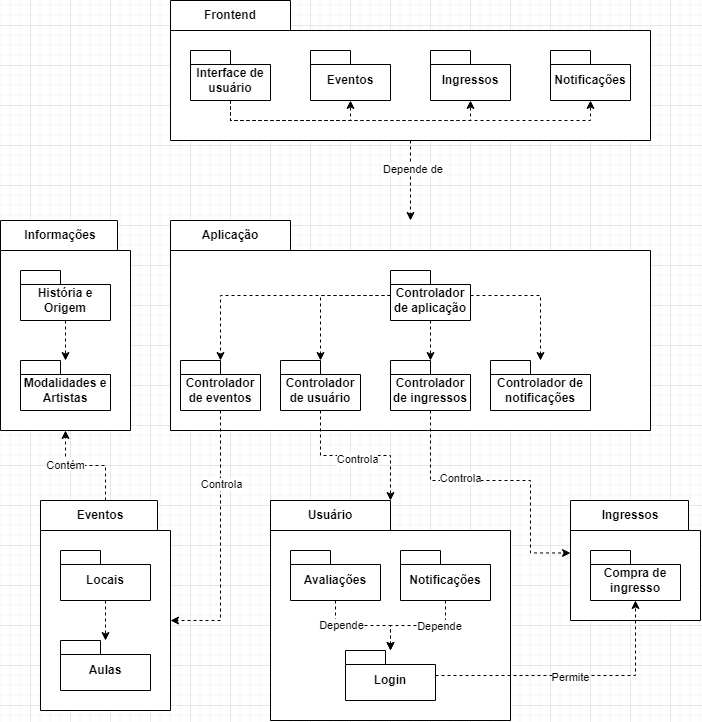

The diagram above was exported from draw.io. Its source (the exported page's mxGraphModel, read from the mxfile embedded in the PNG):
<mxGraphModel dx="1726" dy="997" grid="1" gridSize="10" guides="1" tooltips="1" connect="1" arrows="1" fold="1" page="1" pageScale="1" pageWidth="720" pageHeight="750" math="0" shadow="0">
  <root>
    <mxCell id="0" />
    <mxCell id="1" parent="0" />
    <mxCell id="L0473iU6MRVbM71440rZ-72" style="edgeStyle=orthogonalEdgeStyle;rounded=0;orthogonalLoop=1;jettySize=auto;html=1;dashed=1;" edge="1" parent="1" source="L0473iU6MRVbM71440rZ-4" target="L0473iU6MRVbM71440rZ-11">
      <mxGeometry relative="1" as="geometry" />
    </mxCell>
    <mxCell id="L0473iU6MRVbM71440rZ-73" value="Depende de&amp;nbsp;" style="edgeLabel;html=1;align=center;verticalAlign=middle;resizable=0;points=[];" vertex="1" connectable="0" parent="L0473iU6MRVbM71440rZ-72">
      <mxGeometry x="-0.2908" y="3" relative="1" as="geometry">
        <mxPoint as="offset" />
      </mxGeometry>
    </mxCell>
    <mxCell id="L0473iU6MRVbM71440rZ-4" value="Frontend" style="shape=folder;fontStyle=1;tabWidth=120;tabHeight=30;tabPosition=left;html=1;boundedLbl=1;labelInHeader=1;container=1;collapsible=0;recursiveResize=0;whiteSpace=wrap;" vertex="1" parent="1">
      <mxGeometry x="180" y="15" width="480" height="140" as="geometry" />
    </mxCell>
    <mxCell id="L0473iU6MRVbM71440rZ-6" value="Interface de usuário" style="shape=folder;fontStyle=1;spacingTop=10;tabWidth=40;tabHeight=14;tabPosition=left;html=1;whiteSpace=wrap;" vertex="1" parent="L0473iU6MRVbM71440rZ-4">
      <mxGeometry x="20" y="50" width="80" height="50" as="geometry" />
    </mxCell>
    <mxCell id="L0473iU6MRVbM71440rZ-7" value="Eventos" style="shape=folder;fontStyle=1;spacingTop=10;tabWidth=40;tabHeight=14;tabPosition=left;html=1;whiteSpace=wrap;" vertex="1" parent="L0473iU6MRVbM71440rZ-4">
      <mxGeometry x="140" y="50" width="80" height="50" as="geometry" />
    </mxCell>
    <mxCell id="L0473iU6MRVbM71440rZ-8" value="Ingressos" style="shape=folder;fontStyle=1;spacingTop=10;tabWidth=40;tabHeight=14;tabPosition=left;html=1;whiteSpace=wrap;" vertex="1" parent="L0473iU6MRVbM71440rZ-4">
      <mxGeometry x="260" y="50" width="80" height="50" as="geometry" />
    </mxCell>
    <mxCell id="L0473iU6MRVbM71440rZ-9" value="Notificações" style="shape=folder;fontStyle=1;spacingTop=10;tabWidth=40;tabHeight=14;tabPosition=left;html=1;whiteSpace=wrap;" vertex="1" parent="L0473iU6MRVbM71440rZ-4">
      <mxGeometry x="380" y="50" width="80" height="50" as="geometry" />
    </mxCell>
    <mxCell id="L0473iU6MRVbM71440rZ-17" style="edgeStyle=orthogonalEdgeStyle;rounded=0;orthogonalLoop=1;jettySize=auto;html=1;exitX=0.5;exitY=1;exitDx=0;exitDy=0;exitPerimeter=0;" edge="1" parent="L0473iU6MRVbM71440rZ-4" source="L0473iU6MRVbM71440rZ-6" target="L0473iU6MRVbM71440rZ-6">
      <mxGeometry relative="1" as="geometry" />
    </mxCell>
    <mxCell id="L0473iU6MRVbM71440rZ-22" style="edgeStyle=orthogonalEdgeStyle;rounded=0;orthogonalLoop=1;jettySize=auto;html=1;exitX=0.5;exitY=1;exitDx=0;exitDy=0;exitPerimeter=0;entryX=0.5;entryY=1;entryDx=0;entryDy=0;entryPerimeter=0;dashed=1;" edge="1" parent="L0473iU6MRVbM71440rZ-4" source="L0473iU6MRVbM71440rZ-6" target="L0473iU6MRVbM71440rZ-7">
      <mxGeometry relative="1" as="geometry" />
    </mxCell>
    <mxCell id="L0473iU6MRVbM71440rZ-23" style="edgeStyle=orthogonalEdgeStyle;rounded=0;orthogonalLoop=1;jettySize=auto;html=1;exitX=0.5;exitY=1;exitDx=0;exitDy=0;exitPerimeter=0;entryX=0.5;entryY=1;entryDx=0;entryDy=0;entryPerimeter=0;dashed=1;" edge="1" parent="L0473iU6MRVbM71440rZ-4" source="L0473iU6MRVbM71440rZ-6" target="L0473iU6MRVbM71440rZ-8">
      <mxGeometry relative="1" as="geometry" />
    </mxCell>
    <mxCell id="L0473iU6MRVbM71440rZ-24" style="edgeStyle=orthogonalEdgeStyle;rounded=0;orthogonalLoop=1;jettySize=auto;html=1;exitX=0.5;exitY=1;exitDx=0;exitDy=0;exitPerimeter=0;entryX=0.5;entryY=1;entryDx=0;entryDy=0;entryPerimeter=0;dashed=1;" edge="1" parent="L0473iU6MRVbM71440rZ-4" source="L0473iU6MRVbM71440rZ-6" target="L0473iU6MRVbM71440rZ-9">
      <mxGeometry relative="1" as="geometry" />
    </mxCell>
    <mxCell id="L0473iU6MRVbM71440rZ-11" value="Aplicação" style="shape=folder;fontStyle=1;tabWidth=120;tabHeight=30;tabPosition=left;html=1;boundedLbl=1;labelInHeader=1;container=1;collapsible=0;recursiveResize=0;whiteSpace=wrap;" vertex="1" parent="1">
      <mxGeometry x="180" y="235" width="480" height="210" as="geometry" />
    </mxCell>
    <mxCell id="L0473iU6MRVbM71440rZ-12" value="Controlador de usuário" style="shape=folder;fontStyle=1;spacingTop=10;tabWidth=40;tabHeight=14;tabPosition=left;html=1;whiteSpace=wrap;" vertex="1" parent="L0473iU6MRVbM71440rZ-11">
      <mxGeometry x="110" y="140" width="80" height="50" as="geometry" />
    </mxCell>
    <mxCell id="L0473iU6MRVbM71440rZ-13" value="Controlador de eventos" style="shape=folder;fontStyle=1;spacingTop=10;tabWidth=40;tabHeight=14;tabPosition=left;html=1;whiteSpace=wrap;" vertex="1" parent="L0473iU6MRVbM71440rZ-11">
      <mxGeometry x="10" y="140" width="80" height="50" as="geometry" />
    </mxCell>
    <mxCell id="L0473iU6MRVbM71440rZ-14" value="Controlador de ingressos" style="shape=folder;fontStyle=1;spacingTop=10;tabWidth=40;tabHeight=14;tabPosition=left;html=1;whiteSpace=wrap;" vertex="1" parent="L0473iU6MRVbM71440rZ-11">
      <mxGeometry x="220" y="140" width="80" height="50" as="geometry" />
    </mxCell>
    <mxCell id="L0473iU6MRVbM71440rZ-15" value="Controlador de notificações" style="shape=folder;fontStyle=1;spacingTop=10;tabWidth=40;tabHeight=14;tabPosition=left;html=1;whiteSpace=wrap;" vertex="1" parent="L0473iU6MRVbM71440rZ-11">
      <mxGeometry x="320" y="140" width="100" height="50" as="geometry" />
    </mxCell>
    <mxCell id="L0473iU6MRVbM71440rZ-28" style="edgeStyle=orthogonalEdgeStyle;rounded=0;orthogonalLoop=1;jettySize=auto;html=1;dashed=1;" edge="1" parent="L0473iU6MRVbM71440rZ-11" source="L0473iU6MRVbM71440rZ-27" target="L0473iU6MRVbM71440rZ-12">
      <mxGeometry relative="1" as="geometry" />
    </mxCell>
    <mxCell id="L0473iU6MRVbM71440rZ-29" style="edgeStyle=orthogonalEdgeStyle;rounded=0;orthogonalLoop=1;jettySize=auto;html=1;dashed=1;" edge="1" parent="L0473iU6MRVbM71440rZ-11" source="L0473iU6MRVbM71440rZ-27" target="L0473iU6MRVbM71440rZ-13">
      <mxGeometry relative="1" as="geometry" />
    </mxCell>
    <mxCell id="L0473iU6MRVbM71440rZ-30" style="edgeStyle=orthogonalEdgeStyle;rounded=0;orthogonalLoop=1;jettySize=auto;html=1;dashed=1;" edge="1" parent="L0473iU6MRVbM71440rZ-11" source="L0473iU6MRVbM71440rZ-27" target="L0473iU6MRVbM71440rZ-14">
      <mxGeometry relative="1" as="geometry" />
    </mxCell>
    <mxCell id="L0473iU6MRVbM71440rZ-31" style="edgeStyle=orthogonalEdgeStyle;rounded=0;orthogonalLoop=1;jettySize=auto;html=1;dashed=1;" edge="1" parent="L0473iU6MRVbM71440rZ-11" source="L0473iU6MRVbM71440rZ-27" target="L0473iU6MRVbM71440rZ-15">
      <mxGeometry relative="1" as="geometry" />
    </mxCell>
    <mxCell id="L0473iU6MRVbM71440rZ-27" value="Controlador de aplicação" style="shape=folder;fontStyle=1;spacingTop=10;tabWidth=40;tabHeight=14;tabPosition=left;html=1;whiteSpace=wrap;" vertex="1" parent="L0473iU6MRVbM71440rZ-11">
      <mxGeometry x="220" y="50" width="80" height="50" as="geometry" />
    </mxCell>
    <mxCell id="L0473iU6MRVbM71440rZ-36" value="Informações" style="shape=folder;fontStyle=1;tabWidth=120;tabHeight=30;tabPosition=left;html=1;boundedLbl=1;labelInHeader=1;container=1;collapsible=0;recursiveResize=0;whiteSpace=wrap;" vertex="1" parent="1">
      <mxGeometry x="10" y="235" width="130" height="210" as="geometry" />
    </mxCell>
    <mxCell id="L0473iU6MRVbM71440rZ-48" style="edgeStyle=orthogonalEdgeStyle;rounded=0;orthogonalLoop=1;jettySize=auto;html=1;dashed=1;" edge="1" parent="L0473iU6MRVbM71440rZ-36" source="L0473iU6MRVbM71440rZ-46" target="L0473iU6MRVbM71440rZ-47">
      <mxGeometry relative="1" as="geometry" />
    </mxCell>
    <mxCell id="L0473iU6MRVbM71440rZ-46" value="História e Origem" style="shape=folder;fontStyle=1;spacingTop=10;tabWidth=40;tabHeight=14;tabPosition=left;html=1;whiteSpace=wrap;" vertex="1" parent="L0473iU6MRVbM71440rZ-36">
      <mxGeometry x="20" y="50" width="90" height="50" as="geometry" />
    </mxCell>
    <mxCell id="L0473iU6MRVbM71440rZ-47" value="Modalidades e Artistas" style="shape=folder;fontStyle=1;spacingTop=10;tabWidth=40;tabHeight=14;tabPosition=left;html=1;whiteSpace=wrap;" vertex="1" parent="L0473iU6MRVbM71440rZ-36">
      <mxGeometry x="20" y="140" width="90" height="50" as="geometry" />
    </mxCell>
    <mxCell id="L0473iU6MRVbM71440rZ-85" style="edgeStyle=orthogonalEdgeStyle;rounded=0;orthogonalLoop=1;jettySize=auto;html=1;dashed=1;" edge="1" parent="1" source="L0473iU6MRVbM71440rZ-49" target="L0473iU6MRVbM71440rZ-36">
      <mxGeometry relative="1" as="geometry" />
    </mxCell>
    <mxCell id="L0473iU6MRVbM71440rZ-86" value="Contém" style="edgeLabel;html=1;align=center;verticalAlign=middle;resizable=0;points=[];" vertex="1" connectable="0" parent="L0473iU6MRVbM71440rZ-85">
      <mxGeometry x="0.3729" y="1" relative="1" as="geometry">
        <mxPoint as="offset" />
      </mxGeometry>
    </mxCell>
    <mxCell id="L0473iU6MRVbM71440rZ-49" value="Eventos" style="shape=folder;fontStyle=1;tabWidth=120;tabHeight=30;tabPosition=left;html=1;boundedLbl=1;labelInHeader=1;container=1;collapsible=0;recursiveResize=0;whiteSpace=wrap;" vertex="1" parent="1">
      <mxGeometry x="50" y="515" width="130" height="210" as="geometry" />
    </mxCell>
    <mxCell id="L0473iU6MRVbM71440rZ-50" style="edgeStyle=orthogonalEdgeStyle;rounded=0;orthogonalLoop=1;jettySize=auto;html=1;dashed=1;" edge="1" parent="L0473iU6MRVbM71440rZ-49" source="L0473iU6MRVbM71440rZ-51" target="L0473iU6MRVbM71440rZ-52">
      <mxGeometry relative="1" as="geometry" />
    </mxCell>
    <mxCell id="L0473iU6MRVbM71440rZ-51" value="Locais" style="shape=folder;fontStyle=1;spacingTop=10;tabWidth=40;tabHeight=14;tabPosition=left;html=1;whiteSpace=wrap;" vertex="1" parent="L0473iU6MRVbM71440rZ-49">
      <mxGeometry x="20" y="50" width="90" height="50" as="geometry" />
    </mxCell>
    <mxCell id="L0473iU6MRVbM71440rZ-52" value="Aulas" style="shape=folder;fontStyle=1;spacingTop=10;tabWidth=40;tabHeight=14;tabPosition=left;html=1;whiteSpace=wrap;" vertex="1" parent="L0473iU6MRVbM71440rZ-49">
      <mxGeometry x="20" y="140" width="90" height="50" as="geometry" />
    </mxCell>
    <mxCell id="L0473iU6MRVbM71440rZ-55" value="Usuário" style="shape=folder;fontStyle=1;tabWidth=120;tabHeight=30;tabPosition=left;html=1;boundedLbl=1;labelInHeader=1;container=1;collapsible=0;recursiveResize=0;whiteSpace=wrap;" vertex="1" parent="1">
      <mxGeometry x="280" y="515" width="240" height="220" as="geometry" />
    </mxCell>
    <mxCell id="L0473iU6MRVbM71440rZ-76" style="edgeStyle=orthogonalEdgeStyle;rounded=0;orthogonalLoop=1;jettySize=auto;html=1;dashed=1;" edge="1" parent="L0473iU6MRVbM71440rZ-55" source="L0473iU6MRVbM71440rZ-57" target="L0473iU6MRVbM71440rZ-59">
      <mxGeometry relative="1" as="geometry" />
    </mxCell>
    <mxCell id="L0473iU6MRVbM71440rZ-78" value="Depende" style="edgeLabel;html=1;align=center;verticalAlign=middle;resizable=0;points=[];" vertex="1" connectable="0" parent="L0473iU6MRVbM71440rZ-76">
      <mxGeometry x="0.2738" y="1" relative="1" as="geometry">
        <mxPoint x="-37" as="offset" />
      </mxGeometry>
    </mxCell>
    <mxCell id="L0473iU6MRVbM71440rZ-57" value="Avaliações" style="shape=folder;fontStyle=1;spacingTop=10;tabWidth=40;tabHeight=14;tabPosition=left;html=1;whiteSpace=wrap;" vertex="1" parent="L0473iU6MRVbM71440rZ-55">
      <mxGeometry x="20" y="50" width="90" height="50" as="geometry" />
    </mxCell>
    <mxCell id="L0473iU6MRVbM71440rZ-77" style="edgeStyle=orthogonalEdgeStyle;rounded=0;orthogonalLoop=1;jettySize=auto;html=1;dashed=1;" edge="1" parent="L0473iU6MRVbM71440rZ-55" source="L0473iU6MRVbM71440rZ-58" target="L0473iU6MRVbM71440rZ-59">
      <mxGeometry relative="1" as="geometry" />
    </mxCell>
    <mxCell id="L0473iU6MRVbM71440rZ-79" value="Depende" style="edgeLabel;html=1;align=center;verticalAlign=middle;resizable=0;points=[];" vertex="1" connectable="0" parent="L0473iU6MRVbM71440rZ-77">
      <mxGeometry x="-0.4036" relative="1" as="geometry">
        <mxPoint as="offset" />
      </mxGeometry>
    </mxCell>
    <mxCell id="L0473iU6MRVbM71440rZ-58" value="Notificações" style="shape=folder;fontStyle=1;spacingTop=10;tabWidth=40;tabHeight=14;tabPosition=left;html=1;whiteSpace=wrap;" vertex="1" parent="L0473iU6MRVbM71440rZ-55">
      <mxGeometry x="130" y="50" width="90" height="50" as="geometry" />
    </mxCell>
    <mxCell id="L0473iU6MRVbM71440rZ-59" value="Login" style="shape=folder;fontStyle=1;spacingTop=10;tabWidth=40;tabHeight=14;tabPosition=left;html=1;whiteSpace=wrap;" vertex="1" parent="L0473iU6MRVbM71440rZ-55">
      <mxGeometry x="75" y="150" width="90" height="50" as="geometry" />
    </mxCell>
    <mxCell id="L0473iU6MRVbM71440rZ-68" value="Ingressos" style="shape=folder;fontStyle=1;tabWidth=120;tabHeight=30;tabPosition=left;html=1;boundedLbl=1;labelInHeader=1;container=1;collapsible=0;recursiveResize=0;whiteSpace=wrap;" vertex="1" parent="1">
      <mxGeometry x="580" y="515" width="130" height="120" as="geometry" />
    </mxCell>
    <mxCell id="L0473iU6MRVbM71440rZ-71" value="Compra de ingresso" style="shape=folder;fontStyle=1;spacingTop=10;tabWidth=40;tabHeight=14;tabPosition=left;html=1;whiteSpace=wrap;" vertex="1" parent="L0473iU6MRVbM71440rZ-68">
      <mxGeometry x="20" y="50" width="90" height="50" as="geometry" />
    </mxCell>
    <mxCell id="L0473iU6MRVbM71440rZ-74" style="edgeStyle=orthogonalEdgeStyle;rounded=0;orthogonalLoop=1;jettySize=auto;html=1;dashed=1;" edge="1" parent="1" source="L0473iU6MRVbM71440rZ-12" target="L0473iU6MRVbM71440rZ-55">
      <mxGeometry relative="1" as="geometry" />
    </mxCell>
    <mxCell id="L0473iU6MRVbM71440rZ-75" value="Controla" style="edgeLabel;html=1;align=center;verticalAlign=middle;resizable=0;points=[];" vertex="1" connectable="0" parent="L0473iU6MRVbM71440rZ-74">
      <mxGeometry x="0.0094" y="-3" relative="1" as="geometry">
        <mxPoint as="offset" />
      </mxGeometry>
    </mxCell>
    <mxCell id="L0473iU6MRVbM71440rZ-80" style="edgeStyle=orthogonalEdgeStyle;rounded=0;orthogonalLoop=1;jettySize=auto;html=1;dashed=1;" edge="1" parent="1" source="L0473iU6MRVbM71440rZ-59" target="L0473iU6MRVbM71440rZ-71">
      <mxGeometry relative="1" as="geometry" />
    </mxCell>
    <mxCell id="L0473iU6MRVbM71440rZ-81" value="Permite" style="edgeLabel;html=1;align=center;verticalAlign=middle;resizable=0;points=[];" vertex="1" connectable="0" parent="L0473iU6MRVbM71440rZ-80">
      <mxGeometry x="-0.0187" y="-1" relative="1" as="geometry">
        <mxPoint as="offset" />
      </mxGeometry>
    </mxCell>
    <mxCell id="L0473iU6MRVbM71440rZ-83" style="edgeStyle=orthogonalEdgeStyle;rounded=0;orthogonalLoop=1;jettySize=auto;html=1;entryX=0;entryY=0;entryDx=130;entryDy=120;entryPerimeter=0;exitX=0.5;exitY=1;exitDx=0;exitDy=0;exitPerimeter=0;dashed=1;" edge="1" parent="1" source="L0473iU6MRVbM71440rZ-13" target="L0473iU6MRVbM71440rZ-49">
      <mxGeometry relative="1" as="geometry" />
    </mxCell>
    <mxCell id="L0473iU6MRVbM71440rZ-84" value="Controla" style="edgeLabel;html=1;align=center;verticalAlign=middle;resizable=0;points=[];" vertex="1" connectable="0" parent="L0473iU6MRVbM71440rZ-83">
      <mxGeometry x="-0.4352" relative="1" as="geometry">
        <mxPoint as="offset" />
      </mxGeometry>
    </mxCell>
    <mxCell id="L0473iU6MRVbM71440rZ-87" style="edgeStyle=orthogonalEdgeStyle;rounded=0;orthogonalLoop=1;jettySize=auto;html=1;entryX=0;entryY=0;entryDx=0;entryDy=52.5;entryPerimeter=0;exitX=0.5;exitY=1;exitDx=0;exitDy=0;exitPerimeter=0;dashed=1;" edge="1" parent="1" source="L0473iU6MRVbM71440rZ-14" target="L0473iU6MRVbM71440rZ-68">
      <mxGeometry relative="1" as="geometry">
        <Array as="points">
          <mxPoint x="440" y="495" />
          <mxPoint x="540" y="495" />
          <mxPoint x="540" y="568" />
        </Array>
      </mxGeometry>
    </mxCell>
    <mxCell id="L0473iU6MRVbM71440rZ-88" value="Controla" style="edgeLabel;html=1;align=center;verticalAlign=middle;resizable=0;points=[];" vertex="1" connectable="0" parent="L0473iU6MRVbM71440rZ-87">
      <mxGeometry x="-0.4306" y="3" relative="1" as="geometry">
        <mxPoint x="19" as="offset" />
      </mxGeometry>
    </mxCell>
  </root>
</mxGraphModel>